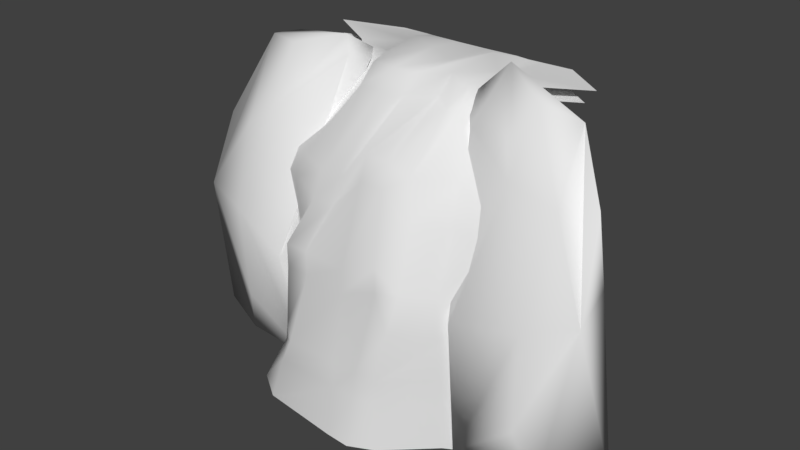 # Source: waterfall.blend  (saved by Blender 2.77.0; exported with 4.5.12 LTS)
import bpy
from mathutils import Matrix  # noqa: F401  (used for matrix-valued properties, if any)

bpy.ops.wm.read_factory_settings(use_empty=True)
scene = bpy.context.scene
scene.name = 'Scene'

# ---- collections
col_collection_1 = bpy.data.collections.new('Collection 1'); scene.collection.children.link(col_collection_1)

# ---- materials (node trees are filled in below, after node groups)
mat_material_001 = bpy.data.materials.new('Material.001')
mat_material_001.alpha_threshold = 0.0
mat_material_001.use_transparent_shadow = False
mat_material_001.roughness = 0.5
mat_material = bpy.data.materials.new('Material')
mat_material.alpha_threshold = 0.0
mat_material.use_transparent_shadow = False
mat_material.roughness = 0.5

# ---- material node trees

# ---- world
world_world = bpy.data.worlds.new('World'); scene.world = world_world
world_world.color = (0.05088, 0.05088, 0.05088)
world_world.use_sun_shadow = False
world_world.sun_shadow_jitter_overblur = 0.0
world_world.cycles.sampling_method = 'MANUAL'

# ---- meshes
me_plane_002 = bpy.data.meshes.new('Plane.002')
me_plane_002.from_pydata([(-3.719, -3.0, -2.4), (3.525, -3.0, -1.656), (-3.108, 6.887, -4.85), (2.111, 6.887, -4.106), (-3.719, 1.332, -2.4), (-0.01167, -2.987, 0.3335), (3.525, 1.332, -1.656), (0.0, 6.887, -3.55), (0.0, 2.14, -0.4022), (-3.719, -0.6874, -2.4), (1.5, -3.0, 0.0), (3.597, 4.083, -2.204), (-1.5, 6.887, -3.53), (-3.647, 4.157, -2.526), (-3.282, -2.784, -0.4141), (3.525, -0.6874, -1.656), (1.5, 6.887, -3.481), (-3.228e-17, 5.152, -1.509), (0.0, -0.6874, 6.135e-08), (-2.277, 2.078, -0.6025), (2.038, 2.128, -0.3813), (1.5, -0.6874, 6.135e-08), (-2.592, -0.8056, -0.7495), (-1.778, 4.157, -1.584), (1.5, 4.883, -1.451), (-3.719, -1.437, -2.4), (2.876, -3.0, -1.281), (2.379, 6.362, -3.642), (-1.818, 6.887, -4.475), (-3.792, 3.466, -2.274), (-2.607, -3.0, 0.0), (3.525, 0.5818, -1.656), (0.75, 6.887, -4.201), (0.0, 6.362, -3.014), (0.0, 1.39, -0.4022), (-3.07, 1.332, -2.025), (1.174, 2.576, -0.4022), (-3.719, 0.5818, -2.4), (0.737, -2.991, 0.3772), (3.862, 3.443, -1.987), (-0.75, 6.887, -3.53), (-2.573, 6.362, -4.386), (-3.069, -2.784, -1.918), (3.525, -1.437, -1.656), (1.697, 6.887, -3.731), (3.228e-17, 4.461, -1.218), (0.01296, -1.446, 0.07421), (-1.527, 2.078, -0.6025), (2.679, 1.834, -1.244), (1.924, 1.017, 1.334e-07), (1.5, -1.437, 6.135e-08), (0.75, -0.6874, 6.135e-08), (2.876, -0.6874, -1.281), (-2.277, 1.328, -0.6025), (-2.889, -1.535, -0.9709), (-3.003, -0.8056, -2.136), (-1.72, -0.6874, 6.135e-08), (-1.5, 6.362, -2.995), (-1.778, 3.466, -1.293), (-2.997, 4.157, -2.151), (-1.028, 4.157, -1.584), (1.5, 6.362, -2.945), (1.752, 3.76, -1.163), (0.75, 5.152, -1.509), (2.52, 4.883, -2.332), (2.622, 3.76, -1.881), (0.75, 4.461, -1.218), (0.75, 6.362, -3.665), (-1.028, 3.466, -1.293), (-3.143, 3.466, -1.899), (-1.923, 6.362, -4.011), (-2.066, -1.437, 6.135e-08), (-3.019, -1.535, -2.001), (-3.07, 0.5818, -2.025), (2.876, -1.437, -1.281), (0.7617, -1.451, 0.1179), (1.174, 1.826, -0.4022), (2.876, 0.5818, -1.281), (-1.527, 1.328, -0.6025), (-0.75, 6.362, -2.995), (1.729, 6.362, -3.267), (-5.006, 6.818, -6.112), (4.417, 6.818, -5.609), (0.1536, 6.931, -4.874), (-1.632, 7.118, -5.578), (1.594, 6.812, -5.186), (-1.817, 6.818, -5.859), (1.046, 7.143, -5.674), (-0.7392, 7.043, -5.22), (1.818, 6.813, -5.356), (-2.953, 6.818, -6.68), (3.03, 6.818, -6.642), (0.17, 6.818, -6.614), (-1.862, 6.818, -6.64), (1.598, 6.811, -6.611), (-2.073, 6.818, -6.661), (1.186, 6.818, -6.647), (-0.8462, 6.818, -6.613), (2.064, 6.812, -6.623)], [], [(80, 27, 3, 44), (79, 33, 7, 40), (78, 34, 8, 47), (77, 31, 6, 48), (76, 49, 20, 36), (75, 50, 21, 51), (74, 43, 15, 52), (73, 53, 19, 35), (72, 54, 22, 55), (71, 46, 18, 56), (70, 57, 12, 28), (69, 58, 23, 59), (68, 45, 17, 60), (67, 61, 16, 32), (66, 62, 24, 63), (65, 39, 11, 64), (62, 65, 64, 24), (20, 48, 65, 62), (48, 6, 39, 65), (45, 66, 63, 17), (8, 36, 66, 45), (36, 20, 62, 66), (33, 67, 32, 7), (17, 63, 67, 33), (63, 24, 61, 67), (58, 68, 60, 23), (19, 47, 68, 58), (47, 8, 45, 68), (29, 69, 59, 13), (4, 35, 69, 29), (35, 19, 58, 69), (41, 70, 28, 2), (13, 59, 70, 41), (59, 23, 57, 70), (54, 71, 56, 22), (14, 30, 71, 54), (30, 5, 46, 71), (25, 72, 55, 9), (0, 42, 72, 25), (42, 14, 54, 72), (37, 73, 35, 4), (9, 55, 73, 37), (55, 22, 53, 73), (50, 74, 52, 21), (10, 26, 74, 50), (26, 1, 43, 74), (46, 75, 51, 18), (5, 38, 75, 46), (38, 10, 50, 75), (34, 76, 36, 8), (18, 51, 76, 34), (51, 21, 49, 76), (49, 77, 48, 20), (21, 52, 77, 49), (52, 15, 31, 77), (53, 78, 47, 19), (22, 56, 78, 53), (56, 18, 34, 78), (57, 79, 40, 12), (23, 60, 79, 57), (60, 17, 33, 79), (61, 80, 44, 16), (24, 64, 80, 61), (64, 11, 27, 80), (32, 16, 85, 87), (2, 28, 86, 81), (28, 12, 84, 86), (16, 44, 89, 85), (44, 3, 82, 89), (12, 40, 88, 84), (40, 7, 83, 88), (7, 32, 87, 83), (84, 88, 97, 93), (81, 86, 95, 90), (89, 82, 91, 98), (87, 85, 94, 96), (85, 89, 98, 94), (83, 87, 96, 92), (88, 83, 92, 97), (86, 84, 93, 95)])
me_plane_002.polygons.foreach_set('use_smooth', [True] * 80)
_uv = me_plane_002.uv_layers.new(name='UVMap')
_uv.uv.foreach_set('vector', [0.9027, 0.8321, 1.0, 0.8321, 1.0, 0.9038, 0.9027, 0.9038, 0.3538, 0.8321, 0.5117, 0.8321, 0.5117, 0.9038, 0.3538, 0.9038, 0.3538, 0.3419, 0.5117, 0.3419, 0.5117, 0.4147, 0.3538, 0.4147, 0.9027, 0.3419, 1.0, 0.3419, 1.0, 0.4147, 0.9027, 0.4147, 0.6534, 0.3419, 0.7809, 0.3419, 0.7809, 0.4147, 0.6534, 0.4147, 0.6534, 0.1746, 0.7809, 0.1746, 0.7809, 0.2315, 0.6534, 0.2315, 0.9027, 0.1746, 1.0, 0.1746, 1.0, 0.2315, 0.9027, 0.2315, 0.1248, 0.3419, 0.2263, 0.3419, 0.2263, 0.4147, 0.1248, 0.4147, 0.1248, 0.1746, 0.2263, 0.1746, 0.2263, 0.2315, 0.1248, 0.2315, 0.3538, 0.1746, 0.5117, 0.1746, 0.5117, 0.2315, 0.3538, 0.2315, 0.1248, 0.8321, 0.2263, 0.8321, 0.2263, 0.9038, 0.1248, 0.9038, 0.1248, 0.5688, 0.2263, 0.5688, 0.2263, 0.6275, 0.1248, 0.6275, 0.3538, 0.5688, 0.5117, 0.5688, 0.5117, 0.6275, 0.3538, 0.6275, 0.6534, 0.8321, 0.7809, 0.8321, 0.7809, 0.9038, 0.6534, 0.9038, 0.6534, 0.5688, 0.7809, 0.5688, 0.7809, 0.6275, 0.6534, 0.6275, 0.9027, 0.5688, 1.0, 0.5688, 1.0, 0.6275, 0.9027, 0.6275, 0.7809, 0.5688, 0.9027, 0.5688, 0.9027, 0.6275, 0.7809, 0.6275, 0.7809, 0.4147, 0.9027, 0.4147, 0.9027, 0.5688, 0.7809, 0.5688, 0.9027, 0.4147, 1.0, 0.4147, 1.0, 0.5688, 0.9027, 0.5688, 0.5117, 0.5688, 0.6534, 0.5688, 0.6534, 0.6275, 0.5117, 0.6275, 0.5117, 0.4147, 0.6534, 0.4147, 0.6534, 0.5688, 0.5117, 0.5688, 0.6534, 0.4147, 0.7809, 0.4147, 0.7809, 0.5688, 0.6534, 0.5688, 0.5117, 0.8321, 0.6534, 0.8321, 0.6534, 0.9038, 0.5117, 0.9038, 0.5117, 0.6275, 0.6534, 0.6275, 0.6534, 0.8321, 0.5117, 0.8321, 0.6534, 0.6275, 0.7809, 0.6275, 0.7809, 0.8321, 0.6534, 0.8321, 0.2263, 0.5688, 0.3538, 0.5688, 0.3538, 0.6275, 0.2263, 0.6275, 0.2263, 0.4147, 0.3538, 0.4147, 0.3538, 0.5688, 0.2263, 0.5688, 0.3538, 0.4147, 0.5117, 0.4147, 0.5117, 0.5688, 0.3538, 0.5688, 0.0, 0.5688, 0.1248, 0.5688, 0.1248, 0.6275, 0.0, 0.6275, 0.0, 0.4147, 0.1248, 0.4147, 0.1248, 0.5688, 0.0, 0.5688, 0.1248, 0.4147, 0.2263, 0.4147, 0.2263, 0.5688, 0.1248, 0.5688, 0.0, 0.8321, 0.1248, 0.8321, 0.1248, 0.9038, 0.0, 0.9038, 0.0, 0.6275, 0.1248, 0.6275, 0.1248, 0.8321, 0.0, 0.8321, 0.1248, 0.6275, 0.2263, 0.6275, 0.2263, 0.8321, 0.1248, 0.8321, 0.2263, 0.1746, 0.3538, 0.1746, 0.3538, 0.2315, 0.2263, 0.2315, 0.2263, 0.0, 0.3538, 0.0, 0.3538, 0.1746, 0.2263, 0.1746, 0.3538, 0.0, 0.5117, 0.0, 0.5117, 0.1746, 0.3538, 0.1746, 0.0, 0.1746, 0.1248, 0.1746, 0.1248, 0.2315, 0.0, 0.2315, 0.0, 0.0, 0.1248, 0.0, 0.1248, 0.1746, 0.0, 0.1746, 0.1248, 0.0, 0.2263, 0.0, 0.2263, 0.1746, 0.1248, 0.1746, 0.0, 0.3419, 0.1248, 0.3419, 0.1248, 0.4147, 0.0, 0.4147, 0.0, 0.2315, 0.1248, 0.2315, 0.1248, 0.3419, 0.0, 0.3419, 0.1248, 0.2315, 0.2263, 0.2315, 0.2263, 0.3419, 0.1248, 0.3419, 0.7809, 0.1746, 0.9027, 0.1746, 0.9027, 0.2315, 0.7809, 0.2315, 0.7809, 0.0, 0.9027, 0.0, 0.9027, 0.1746, 0.7809, 0.1746, 0.9027, 0.0, 1.0, 0.0, 1.0, 0.1746, 0.9027, 0.1746, 0.5117, 0.1746, 0.6534, 0.1746, 0.6534, 0.2315, 0.5117, 0.2315, 0.5117, 0.0, 0.6534, 0.0, 0.6534, 0.1746, 0.5117, 0.1746, 0.6534, 0.0, 0.7809, 0.0, 0.7809, 0.1746, 0.6534, 0.1746, 0.5117, 0.3419, 0.6534, 0.3419, 0.6534, 0.4147, 0.5117, 0.4147, 0.5117, 0.2315, 0.6534, 0.2315, 0.6534, 0.3419, 0.5117, 0.3419, 0.6534, 0.2315, 0.7809, 0.2315, 0.7809, 0.3419, 0.6534, 0.3419, 0.7809, 0.3419, 0.9027, 0.3419, 0.9027, 0.4147, 0.7809, 0.4147, 0.7809, 0.2315, 0.9027, 0.2315, 0.9027, 0.3419, 0.7809, 0.3419, 0.9027, 0.2315, 1.0, 0.2315, 1.0, 0.3419, 0.9027, 0.3419, 0.2263, 0.3419, 0.3538, 0.3419, 0.3538, 0.4147, 0.2263, 0.4147, 0.2263, 0.2315, 0.3538, 0.2315, 0.3538, 0.3419, 0.2263, 0.3419, 0.3538, 0.2315, 0.5117, 0.2315, 0.5117, 0.3419, 0.3538, 0.3419, 0.2263, 0.8321, 0.3538, 0.8321, 0.3538, 0.9038, 0.2263, 0.9038, 0.2263, 0.6275, 0.3538, 0.6275, 0.3538, 0.8321, 0.2263, 0.8321, 0.3538, 0.6275, 0.5117, 0.6275, 0.5117, 0.8321, 0.3538, 0.8321, 0.7809, 0.8321, 0.9027, 0.8321, 0.9027, 0.9038, 0.7809, 0.9038, 0.7809, 0.6275, 0.9027, 0.6275, 0.9027, 0.8321, 0.7809, 0.8321, 0.9027, 0.6275, 1.0, 0.6275, 1.0, 0.8321, 0.9027, 0.8321, 0.6534, 0.9038, 0.7809, 0.9038, 0.7809, 0.957, 0.6534, 0.957, 0.0, 0.9038, 0.1248, 0.9038, 0.1248, 0.957, 0.0, 0.957, 0.1248, 0.9038, 0.2263, 0.9038, 0.2263, 0.957, 0.1248, 0.957, 0.7809, 0.9038, 0.9027, 0.9038, 0.9027, 0.957, 0.7809, 0.957, 0.9027, 0.9038, 1.0, 0.9038, 1.0, 0.957, 0.9027, 0.957, 0.2263, 0.9038, 0.3538, 0.9038, 0.3538, 0.957, 0.2263, 0.957, 0.3538, 0.9038, 0.5117, 0.9038, 0.5117, 0.957, 0.3538, 0.957, 0.5117, 0.9038, 0.6534, 0.9038, 0.6534, 0.957, 0.5117, 0.957, 0.2263, 0.957, 0.3538, 0.957, 0.3538, 1.0, 0.2263, 1.0, 0.0, 0.957, 0.1248, 0.957, 0.1248, 1.0, 0.0, 1.0, 0.9027, 0.957, 1.0, 0.957, 1.0, 1.0, 0.9027, 1.0, 0.6534, 0.957, 0.7809, 0.957, 0.7809, 1.0, 0.6534, 1.0, 0.7809, 0.957, 0.9027, 0.957, 0.9027, 1.0, 0.7809, 1.0, 0.5117, 0.957, 0.6534, 0.957, 0.6534, 1.0, 0.5117, 1.0, 0.3538, 0.957, 0.5117, 0.957, 0.5117, 1.0, 0.3538, 1.0, 0.1248, 0.957, 0.2263, 0.957, 0.2263, 1.0, 0.1248, 1.0])
me_plane_002.materials.append(mat_material_001)
me_plane_002.use_remesh_preserve_volume = False
me_plane_002.use_remesh_preserve_attributes = False
me_plane_002.use_mirror_vertex_groups = False
me_plane_002.update()
me_cylinder_001 = bpy.data.meshes.new('Cylinder.001')
me_cylinder_001.from_pydata([(0.7729, 4.816, 6.397), (0.6212, 1.194, 1.334), (-1.382, 1.597, -1.68), (-1.37, 1.717, 1.496), (-1.826, 2.523, 5.032), (-3.124, 2.958, 3.007), (1.461, 3.121, 6.345), (-1.14, 2.955, -2.087), (-3.037, 2.063, 2.135), (-1.146, 4.521, 6.745), (-2.925, 2.751, 5.326), (-0.2498, 2.481, 5.476), (1.08, 2.516, 2.695), (-0.5209, 3.338, 7.497), (0.9485, 4.188, 8.051), (1.489, 4.67, 7.213), (-1.049, 3.036, 1.994), (0.103, 3.484, 1.972), (0.7952, 3.675, 3.523), (0.836, 1.726, -1.42), (0.4124, 1.291, -3.038), (-3.807, 3.066, -3.038), (-2.395, 1.451, -3.038), (0.5328, 3.259, -3.038), (2.105, 3.875, 6.853), (-1.786, 3.621, 7.156)], [], [(7, 17, 23), (0, 15, 18), (17, 16, 9), (20, 3, 2), (19, 23, 12), (24, 6, 12), (20, 1, 3), (1, 11, 3), (13, 11, 14), (4, 11, 13), (8, 3, 4), (4, 3, 11), (25, 10, 8), (25, 8, 4), (21, 22, 8), (10, 5, 8), (16, 5, 9), (5, 7, 21), (9, 25, 14), (22, 20, 2), (20, 21, 23), (17, 0, 18), (12, 1, 19), (23, 18, 12), (14, 24, 15), (18, 24, 12), (20, 19, 1), (11, 1, 6), (6, 14, 11), (22, 2, 8), (4, 13, 25), (5, 10, 9), (1, 12, 6), (14, 6, 24), (21, 20, 22), (19, 20, 23), (25, 9, 10), (9, 0, 17), (23, 17, 18), (0, 9, 15), (18, 15, 24), (23, 21, 7), (7, 5, 16), (7, 16, 17), (21, 8, 5), (9, 14, 15), (25, 13, 14), (8, 2, 3)])
me_cylinder_001.polygons.foreach_set('use_smooth', [True] * 48)
me_cylinder_001.use_remesh_preserve_volume = False
me_cylinder_001.use_remesh_preserve_attributes = False
me_cylinder_001.use_mirror_vertex_groups = False
me_cylinder_001.update()
me_cylinder = bpy.data.meshes.new('Cylinder')
me_cylinder.from_pydata([(0.8958, 4.96, 6.777), (0.4521, 1.456, 0.8494), (-1.479, 1.894, -1.41), (-1.323, 1.484, 2.039), (-1.366, 2.216, 4.705), (-2.851, 3.164, 3.949), (1.669, 3.575, 7.191), (-0.4677, 2.761, -2.753), (-3.018, 1.973, 2.264), (-1.548, 4.854, 7.094), (-2.842, 2.889, 4.549), (-0.559, 2.418, 5.301), (0.7324, 2.638, 3.199), (-0.4255, 3.4, 7.263), (1.342, 3.905, 7.758), (1.622, 4.879, 7.118), (-0.6774, 3.063, 1.877), (-0.09712, 3.226, 2.052), (0.4254, 3.219, 2.917), (0.8384, 1.911, -0.9475), (0.7525, 2.144, -3.039), (-3.929, 3.236, -3.039), (-1.856, 2.328, -3.039), (0.2227, 3.523, -3.039), (1.767, 4.358, 6.763), (-1.78, 3.913, 7.15)], [], [(7, 17, 23), (0, 15, 18), (17, 16, 9), (20, 3, 2), (19, 23, 12), (24, 6, 12), (20, 1, 3), (1, 11, 3), (13, 11, 14), (4, 11, 13), (8, 3, 4), (4, 3, 11), (25, 10, 8), (25, 8, 4), (21, 22, 8), (10, 5, 8), (16, 5, 9), (5, 7, 21), (9, 25, 14), (22, 20, 2), (20, 21, 23), (17, 0, 18), (12, 1, 19), (23, 18, 12), (14, 24, 15), (18, 24, 12), (20, 19, 1), (11, 1, 6), (6, 14, 11), (22, 2, 8), (4, 13, 25), (5, 10, 9), (1, 12, 6), (14, 6, 24), (21, 20, 22), (19, 20, 23), (25, 9, 10), (9, 0, 17), (23, 17, 18), (0, 9, 15), (18, 15, 24), (23, 21, 7), (7, 5, 16), (7, 16, 17), (21, 8, 5), (9, 14, 15), (25, 13, 14), (8, 2, 3)])
me_cylinder.polygons.foreach_set('use_smooth', [True] * 48)
me_cylinder.use_remesh_preserve_volume = False
me_cylinder.use_remesh_preserve_attributes = False
me_cylinder.use_mirror_vertex_groups = False
me_cylinder.update()
me_plane = bpy.data.meshes.new('Plane')
me_plane.from_pydata([(-3.719, -3.0, -2.4), (3.525, -3.0, -1.656), (-3.108, 6.887, -4.85), (2.111, 6.887, -4.106), (-3.719, 1.332, -2.4), (-0.01167, -2.987, 0.3335), (3.525, 1.332, -1.656), (0.0, 6.887, -3.55), (0.0, 2.14, -0.4022), (-3.719, -0.6874, -2.4), (1.5, -3.0, 0.0), (3.597, 4.083, -2.204), (-1.5, 6.887, -3.53), (-3.647, 4.157, -2.526), (-3.282, -2.784, -0.4141), (3.525, -0.6874, -1.656), (1.5, 6.887, -3.481), (-3.228e-17, 5.152, -1.509), (0.0, -0.6874, 6.135e-08), (-2.277, 2.078, -0.6025), (2.038, 2.128, -0.3813), (1.5, -0.6874, 6.135e-08), (-2.592, -0.8056, -0.7495), (-1.778, 4.157, -1.584), (1.5, 4.883, -1.451), (-3.719, -1.437, -2.4), (2.876, -3.0, -1.281), (2.379, 6.362, -3.642), (-1.818, 6.887, -4.475), (-3.792, 3.466, -2.274), (-2.607, -3.0, 0.0), (3.525, 0.5818, -1.656), (0.75, 6.887, -4.201), (0.0, 6.362, -3.014), (0.0, 1.39, -0.4022), (-3.07, 1.332, -2.025), (1.174, 2.576, -0.4022), (-3.719, 0.5818, -2.4), (0.737, -2.991, 0.3772), (3.862, 3.443, -1.987), (-0.75, 6.887, -3.53), (-2.573, 6.362, -4.386), (-3.069, -2.784, -1.918), (3.525, -1.437, -1.656), (1.697, 6.887, -3.731), (3.228e-17, 4.461, -1.218), (0.01296, -1.446, 0.07421), (-1.527, 2.078, -0.6025), (2.679, 1.834, -1.244), (1.924, 1.017, 1.334e-07), (1.5, -1.437, 6.135e-08), (0.75, -0.6874, 6.135e-08), (2.876, -0.6874, -1.281), (-2.277, 1.328, -0.6025), (-2.889, -1.535, -0.9709), (-3.003, -0.8056, -2.136), (-1.72, -0.6874, 6.135e-08), (-1.5, 6.362, -2.995), (-1.778, 3.466, -1.293), (-2.997, 4.157, -2.151), (-1.028, 4.157, -1.584), (1.5, 6.362, -2.945), (1.752, 3.76, -1.163), (0.75, 5.152, -1.509), (2.52, 4.883, -2.332), (2.622, 3.76, -1.881), (0.75, 4.461, -1.218), (0.75, 6.362, -3.665), (-1.028, 3.466, -1.293), (-3.143, 3.466, -1.899), (-1.923, 6.362, -4.011), (-2.066, -1.437, 6.135e-08), (-3.019, -1.535, -2.001), (-3.07, 0.5818, -2.025), (2.876, -1.437, -1.281), (0.7617, -1.451, 0.1179), (1.174, 1.826, -0.4022), (2.876, 0.5818, -1.281), (-1.527, 1.328, -0.6025), (-0.75, 6.362, -2.995), (1.729, 6.362, -3.267), (-5.006, 6.818, -6.112), (4.417, 6.818, -5.609), (0.1536, 6.931, -4.874), (-1.632, 7.118, -5.578), (1.594, 6.812, -5.186), (-1.817, 6.818, -5.859), (1.046, 7.143, -5.674), (-0.7392, 7.043, -5.22), (1.818, 6.813, -5.356), (-2.953, 6.818, -6.68), (3.03, 6.818, -6.642), (0.17, 6.818, -6.614), (-1.862, 6.818, -6.64), (1.598, 6.811, -6.611), (-2.073, 6.818, -6.661), (1.186, 6.818, -6.647), (-0.8462, 6.818, -6.613), (2.064, 6.812, -6.623)], [], [(80, 27, 3, 44), (79, 33, 7, 40), (78, 34, 8, 47), (77, 31, 6, 48), (76, 49, 20, 36), (75, 50, 21, 51), (74, 43, 15, 52), (73, 53, 19, 35), (72, 54, 22, 55), (71, 46, 18, 56), (70, 57, 12, 28), (69, 58, 23, 59), (68, 45, 17, 60), (67, 61, 16, 32), (66, 62, 24, 63), (65, 39, 11, 64), (62, 65, 64, 24), (20, 48, 65, 62), (48, 6, 39, 65), (45, 66, 63, 17), (8, 36, 66, 45), (36, 20, 62, 66), (33, 67, 32, 7), (17, 63, 67, 33), (63, 24, 61, 67), (58, 68, 60, 23), (19, 47, 68, 58), (47, 8, 45, 68), (29, 69, 59, 13), (4, 35, 69, 29), (35, 19, 58, 69), (41, 70, 28, 2), (13, 59, 70, 41), (59, 23, 57, 70), (54, 71, 56, 22), (14, 30, 71, 54), (30, 5, 46, 71), (25, 72, 55, 9), (0, 42, 72, 25), (42, 14, 54, 72), (37, 73, 35, 4), (9, 55, 73, 37), (55, 22, 53, 73), (50, 74, 52, 21), (10, 26, 74, 50), (26, 1, 43, 74), (46, 75, 51, 18), (5, 38, 75, 46), (38, 10, 50, 75), (34, 76, 36, 8), (18, 51, 76, 34), (51, 21, 49, 76), (49, 77, 48, 20), (21, 52, 77, 49), (52, 15, 31, 77), (53, 78, 47, 19), (22, 56, 78, 53), (56, 18, 34, 78), (57, 79, 40, 12), (23, 60, 79, 57), (60, 17, 33, 79), (61, 80, 44, 16), (24, 64, 80, 61), (64, 11, 27, 80), (32, 16, 85, 87), (2, 28, 86, 81), (28, 12, 84, 86), (16, 44, 89, 85), (44, 3, 82, 89), (12, 40, 88, 84), (40, 7, 83, 88), (7, 32, 87, 83), (84, 88, 97, 93), (81, 86, 95, 90), (89, 82, 91, 98), (87, 85, 94, 96), (85, 89, 98, 94), (83, 87, 96, 92), (88, 83, 92, 97), (86, 84, 93, 95)])
me_plane.polygons.foreach_set('use_smooth', [True] * 80)
_uv = me_plane.uv_layers.new(name='UVMap')
_uv.uv.foreach_set('vector', [0.9027, 0.8321, 1.0, 0.8321, 1.0, 0.9038, 0.9027, 0.9038, 0.3538, 0.8321, 0.5117, 0.8321, 0.5117, 0.9038, 0.3538, 0.9038, 0.3538, 0.3419, 0.5117, 0.3419, 0.5117, 0.4147, 0.3538, 0.4147, 0.9027, 0.3419, 1.0, 0.3419, 1.0, 0.4147, 0.9027, 0.4147, 0.6534, 0.3419, 0.7809, 0.3419, 0.7809, 0.4147, 0.6534, 0.4147, 0.6534, 0.1746, 0.7809, 0.1746, 0.7809, 0.2315, 0.6534, 0.2315, 0.9027, 0.1746, 1.0, 0.1746, 1.0, 0.2315, 0.9027, 0.2315, 0.1248, 0.3419, 0.2263, 0.3419, 0.2263, 0.4147, 0.1248, 0.4147, 0.1248, 0.1746, 0.2263, 0.1746, 0.2263, 0.2315, 0.1248, 0.2315, 0.3538, 0.1746, 0.5117, 0.1746, 0.5117, 0.2315, 0.3538, 0.2315, 0.1248, 0.8321, 0.2263, 0.8321, 0.2263, 0.9038, 0.1248, 0.9038, 0.1248, 0.5688, 0.2263, 0.5688, 0.2263, 0.6275, 0.1248, 0.6275, 0.3538, 0.5688, 0.5117, 0.5688, 0.5117, 0.6275, 0.3538, 0.6275, 0.6534, 0.8321, 0.7809, 0.8321, 0.7809, 0.9038, 0.6534, 0.9038, 0.6534, 0.5688, 0.7809, 0.5688, 0.7809, 0.6275, 0.6534, 0.6275, 0.9027, 0.5688, 1.0, 0.5688, 1.0, 0.6275, 0.9027, 0.6275, 0.7809, 0.5688, 0.9027, 0.5688, 0.9027, 0.6275, 0.7809, 0.6275, 0.7809, 0.4147, 0.9027, 0.4147, 0.9027, 0.5688, 0.7809, 0.5688, 0.9027, 0.4147, 1.0, 0.4147, 1.0, 0.5688, 0.9027, 0.5688, 0.5117, 0.5688, 0.6534, 0.5688, 0.6534, 0.6275, 0.5117, 0.6275, 0.5117, 0.4147, 0.6534, 0.4147, 0.6534, 0.5688, 0.5117, 0.5688, 0.6534, 0.4147, 0.7809, 0.4147, 0.7809, 0.5688, 0.6534, 0.5688, 0.5117, 0.8321, 0.6534, 0.8321, 0.6534, 0.9038, 0.5117, 0.9038, 0.5117, 0.6275, 0.6534, 0.6275, 0.6534, 0.8321, 0.5117, 0.8321, 0.6534, 0.6275, 0.7809, 0.6275, 0.7809, 0.8321, 0.6534, 0.8321, 0.2263, 0.5688, 0.3538, 0.5688, 0.3538, 0.6275, 0.2263, 0.6275, 0.2263, 0.4147, 0.3538, 0.4147, 0.3538, 0.5688, 0.2263, 0.5688, 0.3538, 0.4147, 0.5117, 0.4147, 0.5117, 0.5688, 0.3538, 0.5688, 0.0, 0.5688, 0.1248, 0.5688, 0.1248, 0.6275, 0.0, 0.6275, 0.0, 0.4147, 0.1248, 0.4147, 0.1248, 0.5688, 0.0, 0.5688, 0.1248, 0.4147, 0.2263, 0.4147, 0.2263, 0.5688, 0.1248, 0.5688, 0.0, 0.8321, 0.1248, 0.8321, 0.1248, 0.9038, 0.0, 0.9038, 0.0, 0.6275, 0.1248, 0.6275, 0.1248, 0.8321, 0.0, 0.8321, 0.1248, 0.6275, 0.2263, 0.6275, 0.2263, 0.8321, 0.1248, 0.8321, 0.2263, 0.1746, 0.3538, 0.1746, 0.3538, 0.2315, 0.2263, 0.2315, 0.2263, 0.0, 0.3538, 0.0, 0.3538, 0.1746, 0.2263, 0.1746, 0.3538, 0.0, 0.5117, 0.0, 0.5117, 0.1746, 0.3538, 0.1746, 0.0, 0.1746, 0.1248, 0.1746, 0.1248, 0.2315, 0.0, 0.2315, 0.0, 0.0, 0.1248, 0.0, 0.1248, 0.1746, 0.0, 0.1746, 0.1248, 0.0, 0.2263, 0.0, 0.2263, 0.1746, 0.1248, 0.1746, 0.0, 0.3419, 0.1248, 0.3419, 0.1248, 0.4147, 0.0, 0.4147, 0.0, 0.2315, 0.1248, 0.2315, 0.1248, 0.3419, 0.0, 0.3419, 0.1248, 0.2315, 0.2263, 0.2315, 0.2263, 0.3419, 0.1248, 0.3419, 0.7809, 0.1746, 0.9027, 0.1746, 0.9027, 0.2315, 0.7809, 0.2315, 0.7809, 0.0, 0.9027, 0.0, 0.9027, 0.1746, 0.7809, 0.1746, 0.9027, 0.0, 1.0, 0.0, 1.0, 0.1746, 0.9027, 0.1746, 0.5117, 0.1746, 0.6534, 0.1746, 0.6534, 0.2315, 0.5117, 0.2315, 0.5117, 0.0, 0.6534, 0.0, 0.6534, 0.1746, 0.5117, 0.1746, 0.6534, 0.0, 0.7809, 0.0, 0.7809, 0.1746, 0.6534, 0.1746, 0.5117, 0.3419, 0.6534, 0.3419, 0.6534, 0.4147, 0.5117, 0.4147, 0.5117, 0.2315, 0.6534, 0.2315, 0.6534, 0.3419, 0.5117, 0.3419, 0.6534, 0.2315, 0.7809, 0.2315, 0.7809, 0.3419, 0.6534, 0.3419, 0.7809, 0.3419, 0.9027, 0.3419, 0.9027, 0.4147, 0.7809, 0.4147, 0.7809, 0.2315, 0.9027, 0.2315, 0.9027, 0.3419, 0.7809, 0.3419, 0.9027, 0.2315, 1.0, 0.2315, 1.0, 0.3419, 0.9027, 0.3419, 0.2263, 0.3419, 0.3538, 0.3419, 0.3538, 0.4147, 0.2263, 0.4147, 0.2263, 0.2315, 0.3538, 0.2315, 0.3538, 0.3419, 0.2263, 0.3419, 0.3538, 0.2315, 0.5117, 0.2315, 0.5117, 0.3419, 0.3538, 0.3419, 0.2263, 0.8321, 0.3538, 0.8321, 0.3538, 0.9038, 0.2263, 0.9038, 0.2263, 0.6275, 0.3538, 0.6275, 0.3538, 0.8321, 0.2263, 0.8321, 0.3538, 0.6275, 0.5117, 0.6275, 0.5117, 0.8321, 0.3538, 0.8321, 0.7809, 0.8321, 0.9027, 0.8321, 0.9027, 0.9038, 0.7809, 0.9038, 0.7809, 0.6275, 0.9027, 0.6275, 0.9027, 0.8321, 0.7809, 0.8321, 0.9027, 0.6275, 1.0, 0.6275, 1.0, 0.8321, 0.9027, 0.8321, 0.6534, 0.9038, 0.7809, 0.9038, 0.7809, 0.957, 0.6534, 0.957, 0.0, 0.9038, 0.1248, 0.9038, 0.1248, 0.957, 0.0, 0.957, 0.1248, 0.9038, 0.2263, 0.9038, 0.2263, 0.957, 0.1248, 0.957, 0.7809, 0.9038, 0.9027, 0.9038, 0.9027, 0.957, 0.7809, 0.957, 0.9027, 0.9038, 1.0, 0.9038, 1.0, 0.957, 0.9027, 0.957, 0.2263, 0.9038, 0.3538, 0.9038, 0.3538, 0.957, 0.2263, 0.957, 0.3538, 0.9038, 0.5117, 0.9038, 0.5117, 0.957, 0.3538, 0.957, 0.5117, 0.9038, 0.6534, 0.9038, 0.6534, 0.957, 0.5117, 0.957, 0.2263, 0.957, 0.3538, 0.957, 0.3538, 1.0, 0.2263, 1.0, 0.0, 0.957, 0.1248, 0.957, 0.1248, 1.0, 0.0, 1.0, 0.9027, 0.957, 1.0, 0.957, 1.0, 1.0, 0.9027, 1.0, 0.6534, 0.957, 0.7809, 0.957, 0.7809, 1.0, 0.6534, 1.0, 0.7809, 0.957, 0.9027, 0.957, 0.9027, 1.0, 0.7809, 1.0, 0.5117, 0.957, 0.6534, 0.957, 0.6534, 1.0, 0.5117, 1.0, 0.3538, 0.957, 0.5117, 0.957, 0.5117, 1.0, 0.3538, 1.0, 0.1248, 0.957, 0.2263, 0.957, 0.2263, 1.0, 0.1248, 1.0])
me_plane.materials.append(mat_material)
me_plane.use_remesh_preserve_volume = False
me_plane.use_remesh_preserve_attributes = False
me_plane.use_mirror_vertex_groups = False
me_plane.update()

# ---- objects
ob_plane_001 = bpy.data.objects.new('Plane.001', me_plane_002)
ob_cylinder_001 = bpy.data.objects.new('Cylinder.001', me_cylinder_001)
ob_cylinder = bpy.data.objects.new('Cylinder', me_cylinder)
ob_plane = bpy.data.objects.new('Plane', me_plane)

# ---- transforms, parenting, visibility, modifiers, constraints
ob_plane_001.location = (0.0, -0.06304, 4.759e-09)
ob_plane_001.rotation_euler = (1.571, -0.0, 0.0)
ob_plane_001.scale = (1.05, 1.05, 1.05)
ob_plane_001.lineart.crease_threshold = 0.0
ob_cylinder_001.location = (3.83, 0.0, 0.0)
ob_cylinder_001.scale = (-1.0, 1.0, 1.0)
ob_cylinder_001.lineart.crease_threshold = 0.0
ob_cylinder.location = (-4.18, 0.0, 0.0)
ob_cylinder.lineart.crease_threshold = 0.0
ob_plane.location = (0.0, 0.0, 0.0)
ob_plane.rotation_euler = (1.571, -0.0, 0.0)
ob_plane.lineart.crease_threshold = 0.0

# ---- collection membership
col_collection_1.objects.link(ob_plane_001)
col_collection_1.objects.link(ob_cylinder_001)
col_collection_1.objects.link(ob_cylinder)
col_collection_1.objects.link(ob_plane)

# ---- scene / render settings (as saved in the file)
scene.frame_start = 1; scene.frame_end = 250; scene.frame_set(1)
scene.render.engine = 'BLENDER_EEVEE_NEXT'
scene.render.resolution_percentage = 50
scene.render.dither_intensity = 0.0
scene.cycles.use_denoising = False
scene.cycles.samples = 128
scene.cycles.sampling_pattern = 'TABULATED_SOBOL'
scene.cycles.light_sampling_threshold = 0.0
scene.cycles.use_adaptive_sampling = False
scene.cycles.use_light_tree = False
scene.cycles.blur_glossy = 0.0
scene.cycles.sample_clamp_indirect = 0.0
scene.view_settings.view_transform = 'Standard'
bpy.context.view_layer.update()

# ---- added for rendering (the .blend has no active camera and no usable light): camera, sun
cam_auto = bpy.data.cameras.new('AutoCamera')
cam_auto.lens = 50.0
cam_auto.sensor_width = 36.0
cam_auto.clip_end = 1000.0
ob_auto_camera = bpy.data.objects.new('AutoCamera', cam_auto)
scene.collection.objects.link(ob_auto_camera)
ob_auto_camera.location = (18.9126, -19.7325, 17.7695)
ob_auto_camera.rotation_euler = (1.09748, -7.21219e-08, 0.694738)
scene.camera = ob_auto_camera
light_auto_sun = bpy.data.lights.new('AutoSun', 'SUN')
light_auto_sun.energy = 3.0
light_auto_sun.angle = 0.0523599
ob_auto_sun = bpy.data.objects.new('AutoSun', light_auto_sun)
scene.collection.objects.link(ob_auto_sun)
ob_auto_sun.rotation_euler = (0.872665, 0.174533, 0.523599)
bpy.context.view_layer.update()
